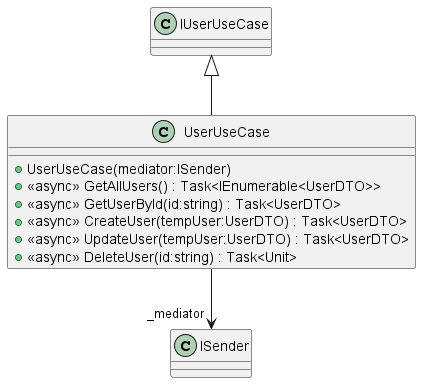

The diagram above was rendered by PlantUML. Its source (embedded in the PNG):
@startuml
class UserUseCase {
    + UserUseCase(mediator:ISender)
    + <<async>> GetAllUsers() : Task<IEnumerable<UserDTO>>
    + <<async>> GetUserById(id:string) : Task<UserDTO>
    + <<async>> CreateUser(tempUser:UserDTO) : Task<UserDTO>
    + <<async>> UpdateUser(tempUser:UserDTO) : Task<UserDTO>
    + <<async>> DeleteUser(id:string) : Task<Unit>
}
IUserUseCase <|-- UserUseCase
UserUseCase --> "_mediator" ISender
@enduml